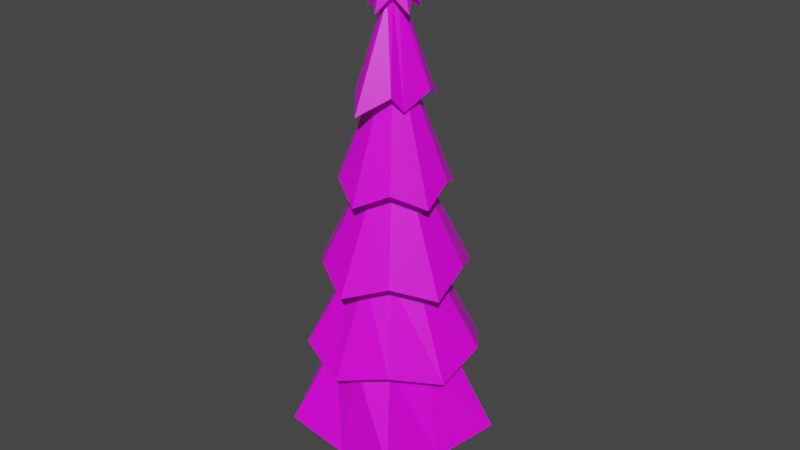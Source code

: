 # Source: tree03.blend  (saved by Blender 2.83.19; exported with 4.5.12 LTS)
import bpy
from mathutils import Matrix  # noqa: F401  (used for matrix-valued properties, if any)

bpy.ops.wm.read_factory_settings(use_empty=True)
scene = bpy.context.scene
scene.name = 'Scene'

# ---- collections
col_collection = bpy.data.collections.new('Collection'); scene.collection.children.link(col_collection)

# ---- images (referenced by path relative to the original .blend; pixels are not part of the script)
import os
ASSET_DIR = os.environ.get("B2B_ASSET_DIR", "")  # directory of the original .blend (textures are referenced by path, not embedded)
HERE = os.path.dirname(os.path.abspath(__file__))  # packed textures are extracted next to this script under _unpacked/

def load_image(name, relpath, width, height, colorspace="sRGB"):
    """Load a texture the original file referenced (path relative to the .blend, or extracted next to this script)."""
    p = next((c for c in (os.path.join(HERE, relpath), os.path.join(ASSET_DIR, relpath)) if relpath and os.path.exists(c)), "")
    if p:
        img = bpy.data.images.load(p, check_existing=True)
        img.name = name
    else:  # same state as the original file: an image datablock whose file is absent (Cycles renders it pink)
        img = bpy.data.images.new(name, width, height)
        img.source = "FILE"
        img.filepath = "//" + (relpath or name)
    img.colorspace_settings.name = colorspace
    return img
img_pinto2_tex_png = load_image('pinto2_tex.png', 'FarmPinto/pinto2_tex.png', 1024, 1024, 'sRGB')

# ---- materials (node trees are filled in below, after node groups)
mat_material = bpy.data.materials.new('Material')
mat_material.alpha_threshold = 0.0
mat_material.use_transparent_shadow = False
mat_material.line_color = (0.0, 0.0, 0.0, 1.0)

# ---- material node trees
mat_material.use_nodes = True; mat_material.node_tree.nodes.clear()
_N = mat_material.node_tree.nodes; _L = mat_material.node_tree.links
n0 = _N.new('ShaderNodeOutputMaterial'); n0.name = 'Material Output'; n0.location = (300, 300)
n1 = _N.new('ShaderNodeBsdfPrincipled'); n1.name = 'Principled BSDF'; n1.location = (10, 300)
n1.distribution = 'GGX'
n1.subsurface_method = 'BURLEY'
n1.inputs[2].default_value = 0.4
n1.inputs[3].default_value = 1.45
n1.inputs[27].default_value = (0.0, 0.0, 0.0, 1.0)
n1.inputs[28].default_value = 1.0
n2 = _N.new('ShaderNodeTexImage'); n2.name = 'Image Texture'; n2.location = (-606, 73)
n2.image = img_pinto2_tex_png
n2.interpolation = 'Closest'
_L.new(n1.outputs[0], n0.inputs[0])
_L.new(n2.outputs[0], n1.inputs[0])
n0.is_active_output = True

# ---- world
world_world = bpy.data.worlds.new('World'); scene.world = world_world
world_world.use_nodes = True; world_world.node_tree.nodes.clear()
_N = world_world.node_tree.nodes; _L = world_world.node_tree.links
n0 = _N.new('ShaderNodeOutputWorld'); n0.name = 'World Output'; n0.location = (300, 300)
n1 = _N.new('ShaderNodeBackground'); n1.name = 'Background'; n1.location = (10, 300)
n1.inputs[0].default_value = (0.05088, 0.05088, 0.05088, 1.0)
_L.new(n1.outputs[0], n0.inputs[0])
n0.is_active_output = True
world_world.color = (0.05088, 0.05088, 0.05088)
world_world.use_sun_shadow = False
world_world.sun_shadow_jitter_overblur = 0.0

# ---- meshes
me_cylinder_001 = bpy.data.meshes.new('Cylinder.001')
me_cylinder_001.from_pydata([(1.144e-09, 0.966, -2.23), (1.192e-08, 0.0, 2.378), (0.4408, 0.6068, -2.372), (0.0, 0.0, 2.378), (0.9187, 0.2985, -2.23), (0.0, 2.98e-08, 2.378), (0.7133, -0.2318, -2.372), (0.0, 2.98e-08, 2.378), (0.5678, -0.7815, -2.23), (0.0, 0.0, 2.378), (-6.557e-08, -0.75, -2.372), (1.192e-08, 0.0, 2.378), (-0.5678, -0.7815, -2.23), (0.0, 0.0, 2.378), (-0.7133, -0.2318, -2.372), (0.0, 2.98e-08, 2.378), (-0.9187, 0.2985, -2.23), (0.0, 2.98e-08, 2.378), (-0.4408, 0.6068, -2.372), (0.0, 0.0, 2.378), (3.703e-09, 0.805, -1.412), (6.262e-09, 0.644, -0.6206), (8.821e-09, 0.483, 0.1716), (1.138e-08, 0.322, 0.9637), (1.394e-08, 0.161, 1.755), (0.1364, 0.1877, 1.613), (0.1469, 0.3962, 0.8215), (0.3178, 0.4374, 0.0294), (0.4197, 0.5777, -0.7628), (0.4746, 0.6532, -1.554), (0.1531, 0.04975, 1.755), (0.3062, 0.0995, 0.9637), (0.4593, 0.1493, 0.1716), (0.6125, 0.199, -0.6206), (0.7656, 0.2488, -1.412), (0.2207, -0.07171, 1.613), (0.2378, -0.1513, 0.8215), (0.5142, -0.1671, 0.0294), (0.6792, -0.2207, -0.7628), (0.7679, -0.2495, -1.554), (0.09463, -0.1302, 1.755), (0.1893, -0.2605, 0.9637), (0.2839, -0.3907, 0.1716), (0.3785, -0.521, -0.6206), (0.4732, -0.6512, -1.412), (-8.227e-09, -0.2321, 1.613), (-1.391e-08, -0.4897, 0.8215), (-4.921e-08, -0.5407, 0.0294), (-6.441e-08, -0.7141, -0.7628), (-7.497e-08, -0.8074, -1.554), (-0.09463, -0.1302, 1.755), (-0.1893, -0.2605, 0.9637), (-0.2839, -0.3907, 0.1716), (-0.3785, -0.521, -0.6206), (-0.4732, -0.6512, -1.412), (-0.2207, -0.07171, 1.613), (-0.2378, -0.1513, 0.8215), (-0.5142, -0.1671, 0.0294), (-0.6792, -0.2207, -0.7628), (-0.7679, -0.2495, -1.554), (-0.1531, 0.04975, 1.755), (-0.3062, 0.0995, 0.9637), (-0.4593, 0.1493, 0.1716), (-0.6125, 0.199, -0.6206), (-0.7656, 0.2488, -1.412), (-0.1364, 0.1877, 1.613), (-0.1469, 0.3962, 0.8215), (-0.3178, 0.4374, 0.0294), (-0.4197, 0.5777, -0.7628), (-0.4746, 0.6532, -1.554), (0.3247, 0.4469, -1.475), (0.5254, 0.1707, -1.475), (0.5254, -0.1707, -1.475), (0.3247, -0.4469, -1.475), (-4.297e-08, -0.5524, -1.475), (-0.3247, -0.4469, -1.475), (-0.5254, -0.1707, -1.475), (-0.5254, 0.1707, -1.475), (-0.3247, 0.4469, -1.475), (5.327e-09, 0.5524, -1.475), (6.494e-09, 0.3858, -0.6944), (0.2268, 0.3121, -0.6944), (0.3669, 0.1192, -0.6944), (0.3669, -0.1192, -0.6944), (0.2268, -0.3121, -0.6944), (-2.723e-08, -0.3858, -0.6944), (-0.2268, -0.3121, -0.6944), (-0.3669, -0.1192, -0.6944), (-0.3669, 0.1192, -0.6944), (-0.2268, 0.3121, -0.6944), (5.897e-09, 0.2936, 0.09723), (0.1726, 0.2375, 0.09723), (0.2792, 0.09072, 0.09723), (0.2792, -0.09072, 0.09723), (0.1726, -0.2375, 0.09723), (-1.977e-08, -0.2936, 0.09723), (-0.1726, -0.2375, 0.09723), (-0.2792, -0.09072, 0.09723), (-0.2792, 0.09072, 0.09723), (-0.1726, 0.2375, 0.09723), (7.827e-09, 0.2003, 0.9124), (0.1177, 0.1621, 0.9124), (0.1905, 0.0619, 0.9124), (0.1905, -0.0619, 0.9124), (0.1177, -0.1621, 0.9124), (-9.686e-09, -0.2003, 0.9124), (-0.1177, -0.1621, 0.9124), (-0.1905, -0.0619, 0.9124), (-0.1905, 0.0619, 0.9124), (-0.1177, 0.1621, 0.9124), (5.647e-09, 0.07993, 1.698), (0.04698, 0.06467, 1.698), (0.07602, 0.0247, 1.698), (0.07602, -0.0247, 1.698), (0.04698, -0.06467, 1.698), (-1.341e-09, -0.07993, 1.698), (-0.04698, -0.06467, 1.698), (-0.07602, -0.0247, 1.698), (-0.07602, 0.0247, 1.698), (-0.04698, 0.06467, 1.698), (-3.507e-09, 0.2218, -2.514), (1.187e-09, 0.3131, -2.848), (6.075e-09, 0.4082, -3.106), (-5.336e-09, 0.1862, -2.135), (0.2887, 0.2887, -3.106), (0.1316, 0.1316, -2.135), (0.4082, -1.86e-08, -3.106), (0.1862, -8.566e-09, -2.135), (0.2887, -0.2887, -3.106), (0.1316, -0.1316, -2.135), (-2.961e-08, -0.4082, -3.106), (-2.161e-08, -0.1862, -2.135), (-0.2887, -0.2887, -3.106), (-0.1316, -0.1316, -2.135), (-0.4082, 4.109e-09, -3.106), (-0.1862, 1.791e-09, -2.135), (-0.2887, 0.2887, -3.106), (-0.1316, 0.1316, -2.135), (0.1568, 0.1568, -2.514), (0.2214, 0.2214, -2.848), (0.2218, -1.035e-08, -2.514), (0.3131, -1.383e-08, -2.848), (0.1568, -0.1568, -2.514), (0.2214, -0.2214, -2.848), (-2.289e-08, -0.2218, -2.514), (-2.618e-08, -0.3131, -2.848), (-0.1568, -0.1568, -2.514), (-0.2214, -0.2214, -2.848), (-0.2218, 1.987e-09, -2.514), (-0.3131, 3.585e-09, -2.848), (-0.1568, 0.1568, -2.514), (-0.2214, 0.2214, -2.848)], [], [(24, 1, 3, 25), (25, 3, 5, 30), (30, 5, 7, 35), (35, 7, 9, 40), (40, 9, 11, 45), (45, 11, 13, 50), (50, 13, 15, 55), (55, 15, 17, 60), (3, 1, 19, 17, 15, 13, 11, 9, 7, 5), (60, 17, 19, 65), (65, 19, 1, 24), (0, 2, 4, 6, 8, 10, 12, 14, 16, 18), (78, 69, 20, 79), (89, 68, 21, 80), (99, 67, 22, 90), (109, 66, 23, 100), (119, 65, 24, 110), (77, 64, 69, 78), (88, 63, 68, 89), (98, 62, 67, 99), (108, 61, 66, 109), (118, 60, 65, 119), (76, 59, 64, 77), (87, 58, 63, 88), (97, 57, 62, 98), (107, 56, 61, 108), (117, 55, 60, 118), (75, 54, 59, 76), (86, 53, 58, 87), (96, 52, 57, 97), (106, 51, 56, 107), (116, 50, 55, 117), (74, 49, 54, 75), (85, 48, 53, 86), (95, 47, 52, 96), (105, 46, 51, 106), (115, 45, 50, 116), (73, 44, 49, 74), (84, 43, 48, 85), (94, 42, 47, 95), (104, 41, 46, 105), (114, 40, 45, 115), (72, 39, 44, 73), (83, 38, 43, 84), (93, 37, 42, 94), (103, 36, 41, 104), (113, 35, 40, 114), (71, 34, 39, 72), (82, 33, 38, 83), (92, 32, 37, 93), (102, 31, 36, 103), (112, 30, 35, 113), (70, 29, 34, 71), (81, 28, 33, 82), (91, 27, 32, 92), (101, 26, 31, 102), (111, 25, 30, 112), (79, 20, 29, 70), (80, 21, 28, 81), (90, 22, 27, 91), (100, 23, 26, 101), (110, 24, 25, 111), (0, 79, 70, 2), (2, 70, 71, 4), (4, 71, 72, 6), (6, 72, 73, 8), (8, 73, 74, 10), (10, 74, 75, 12), (12, 75, 76, 14), (14, 76, 77, 16), (16, 77, 78, 18), (18, 78, 79, 0), (20, 80, 81, 29), (29, 81, 82, 34), (34, 82, 83, 39), (39, 83, 84, 44), (44, 84, 85, 49), (49, 85, 86, 54), (54, 86, 87, 59), (59, 87, 88, 64), (64, 88, 89, 69), (69, 89, 80, 20), (21, 90, 91, 28), (28, 91, 92, 33), (33, 92, 93, 38), (38, 93, 94, 43), (43, 94, 95, 48), (48, 95, 96, 53), (53, 96, 97, 58), (58, 97, 98, 63), (63, 98, 99, 68), (68, 99, 90, 21), (22, 100, 101, 27), (27, 101, 102, 32), (32, 102, 103, 37), (37, 103, 104, 42), (42, 104, 105, 47), (47, 105, 106, 52), (52, 106, 107, 57), (57, 107, 108, 62), (62, 108, 109, 67), (67, 109, 100, 22), (23, 110, 111, 26), (26, 111, 112, 31), (31, 112, 113, 36), (36, 113, 114, 41), (41, 114, 115, 46), (46, 115, 116, 51), (51, 116, 117, 56), (56, 117, 118, 61), (61, 118, 119, 66), (66, 119, 110, 23), (139, 138, 140, 141), (130, 145, 147, 132), (120, 123, 125, 138), (122, 121, 139, 124), (147, 146, 148, 149), (138, 125, 127, 140), (141, 140, 142, 143), (132, 147, 149, 134), (140, 127, 129, 142), (126, 141, 143, 128), (149, 148, 150, 151), (142, 129, 131, 144), (143, 142, 144, 145), (134, 149, 151, 136), (144, 131, 133, 146), (128, 143, 145, 130), (151, 150, 120, 121), (146, 133, 135, 148), (125, 123, 137, 135, 133, 131, 129, 127), (136, 151, 121, 122), (148, 135, 137, 150), (124, 139, 141, 126), (145, 144, 146, 147), (150, 137, 123, 120), (122, 124, 126, 128, 130, 132, 134, 136), (121, 120, 138, 139)])
_uv = me_cylinder_001.uv_layers.new(name='UVMap')
_uv.uv.foreach_set('vector', [0.05407, 0.5565, 0.09217, 0.5565, 0.09217, 0.5946, 0.05407, 0.5946, 0.05407, 0.5565, 0.09217, 0.5565, 0.09217, 0.5946, 0.05407, 0.5946, 0.05407, 0.5565, 0.09217, 0.5565, 0.09217, 0.5946, 0.05407, 0.5946, 0.05407, 0.5565, 0.09217, 0.5565, 0.09217, 0.5946, 0.05407, 0.5946, 0.05407, 0.5565, 0.09217, 0.5565, 0.09217, 0.5946, 0.05407, 0.5946, 0.05407, 0.5565, 0.09217, 0.5565, 0.09217, 0.5946, 0.05407, 0.5946, 0.05407, 0.5565, 0.09217, 0.5565, 0.09217, 0.5946, 0.05407, 0.5946, 0.05407, 0.5565, 0.09217, 0.5565, 0.09217, 0.5946, 0.05407, 0.5946, 0.07312, 0.5946, 0.08432, 0.591, 0.09124, 0.5814, 0.09124, 0.5697, 0.08432, 0.5601, 0.07312, 0.5565, 0.06193, 0.5601, 0.05501, 0.5697, 0.05501, 0.5814, 0.06193, 0.591, 0.05407, 0.5565, 0.09217, 0.5565, 0.09217, 0.5946, 0.05407, 0.5946, 0.05407, 0.5565, 0.09217, 0.5565, 0.09217, 0.5946, 0.05407, 0.5946, 0.07312, 0.5946, 0.08432, 0.591, 0.09124, 0.5814, 0.09124, 0.5697, 0.08432, 0.5601, 0.07312, 0.5565, 0.06193, 0.5601, 0.05501, 0.5697, 0.05501, 0.5814, 0.06193, 0.591, 0.05407, 0.5565, 0.09217, 0.5565, 0.09217, 0.5946, 0.05407, 0.5946, 0.05407, 0.5565, 0.09217, 0.5565, 0.09217, 0.5946, 0.05407, 0.5946, 0.05407, 0.5565, 0.09217, 0.5565, 0.09217, 0.5946, 0.05407, 0.5946, 0.05407, 0.5565, 0.09217, 0.5565, 0.09217, 0.5946, 0.05407, 0.5946, 0.05407, 0.5565, 0.09217, 0.5565, 0.09217, 0.5946, 0.05407, 0.5946, 0.05407, 0.5565, 0.09217, 0.5565, 0.09217, 0.5946, 0.05407, 0.5946, 0.05407, 0.5565, 0.09217, 0.5565, 0.09217, 0.5946, 0.05407, 0.5946, 0.05407, 0.5565, 0.09217, 0.5565, 0.09217, 0.5946, 0.05407, 0.5946, 0.05407, 0.5565, 0.09217, 0.5565, 0.09217, 0.5946, 0.05407, 0.5946, 0.05407, 0.5565, 0.09217, 0.5565, 0.09217, 0.5946, 0.05407, 0.5946, 0.05407, 0.5565, 0.09217, 0.5565, 0.09217, 0.5946, 0.05407, 0.5946, 0.05407, 0.5565, 0.09217, 0.5565, 0.09217, 0.5946, 0.05407, 0.5946, 0.05407, 0.5565, 0.09217, 0.5565, 0.09217, 0.5946, 0.05407, 0.5946, 0.05407, 0.5565, 0.09217, 0.5565, 0.09217, 0.5946, 0.05407, 0.5946, 0.05407, 0.5565, 0.09217, 0.5565, 0.09217, 0.5946, 0.05407, 0.5946, 0.05407, 0.5565, 0.09217, 0.5565, 0.09217, 0.5946, 0.05407, 0.5946, 0.05407, 0.5565, 0.09217, 0.5565, 0.09217, 0.5946, 0.05407, 0.5946, 0.05407, 0.5565, 0.09217, 0.5565, 0.09217, 0.5946, 0.05407, 0.5946, 0.05407, 0.5565, 0.09217, 0.5565, 0.09217, 0.5946, 0.05407, 0.5946, 0.05407, 0.5565, 0.09217, 0.5565, 0.09217, 0.5946, 0.05407, 0.5946, 0.05407, 0.5565, 0.09217, 0.5565, 0.09217, 0.5946, 0.05407, 0.5946, 0.05407, 0.5565, 0.09217, 0.5565, 0.09217, 0.5946, 0.05407, 0.5946, 0.05407, 0.5565, 0.09217, 0.5565, 0.09217, 0.5946, 0.05407, 0.5946, 0.05407, 0.5565, 0.09217, 0.5565, 0.09217, 0.5946, 0.05407, 0.5946, 0.05407, 0.5565, 0.09217, 0.5565, 0.09217, 0.5946, 0.05407, 0.5946, 0.05407, 0.5565, 0.09217, 0.5565, 0.09217, 0.5946, 0.05407, 0.5946, 0.05407, 0.5565, 0.09217, 0.5565, 0.09217, 0.5946, 0.05407, 0.5946, 0.05407, 0.5565, 0.09217, 0.5565, 0.09217, 0.5946, 0.05407, 0.5946, 0.05407, 0.5565, 0.09217, 0.5565, 0.09217, 0.5946, 0.05407, 0.5946, 0.05407, 0.5565, 0.09217, 0.5565, 0.09217, 0.5946, 0.05407, 0.5946, 0.05407, 0.5565, 0.09217, 0.5565, 0.09217, 0.5946, 0.05407, 0.5946, 0.05407, 0.5565, 0.09217, 0.5565, 0.09217, 0.5946, 0.05407, 0.5946, 0.05407, 0.5565, 0.09217, 0.5565, 0.09217, 0.5946, 0.05407, 0.5946, 0.05407, 0.5565, 0.09217, 0.5565, 0.09217, 0.5946, 0.05407, 0.5946, 0.05407, 0.5565, 0.09217, 0.5565, 0.09217, 0.5946, 0.05407, 0.5946, 0.05407, 0.5565, 0.09217, 0.5565, 0.09217, 0.5946, 0.05407, 0.5946, 0.05407, 0.5565, 0.09217, 0.5565, 0.09217, 0.5946, 0.05407, 0.5946, 0.05407, 0.5565, 0.09217, 0.5565, 0.09217, 0.5946, 0.05407, 0.5946, 0.05407, 0.5565, 0.09217, 0.5565, 0.09217, 0.5946, 0.05407, 0.5946, 0.05407, 0.5565, 0.09217, 0.5565, 0.09217, 0.5946, 0.05407, 0.5946, 0.05407, 0.5565, 0.09217, 0.5565, 0.09217, 0.5946, 0.05407, 0.5946, 0.05407, 0.5565, 0.09217, 0.5565, 0.09217, 0.5946, 0.05407, 0.5946, 0.05407, 0.5565, 0.09217, 0.5565, 0.09217, 0.5946, 0.05407, 0.5946, 0.05407, 0.5565, 0.09217, 0.5565, 0.09217, 0.5946, 0.05407, 0.5946, 0.05407, 0.5565, 0.09217, 0.5565, 0.09217, 0.5946, 0.05407, 0.5946, 0.05407, 0.5565, 0.09217, 0.5565, 0.09217, 0.5946, 0.05407, 0.5946, 0.05407, 0.5565, 0.09217, 0.5565, 0.09217, 0.5946, 0.05407, 0.5946, 0.05407, 0.5565, 0.09217, 0.5565, 0.09217, 0.5946, 0.05407, 0.5946, 0.05407, 0.5565, 0.09217, 0.5565, 0.09217, 0.5946, 0.05407, 0.5946, 0.05407, 0.5565, 0.09217, 0.5565, 0.09217, 0.5946, 0.05407, 0.5946, 0.05407, 0.5565, 0.09217, 0.5565, 0.09217, 0.5946, 0.05407, 0.5946, 0.05407, 0.5565, 0.09217, 0.5565, 0.09217, 0.5946, 0.05407, 0.5946, 0.05407, 0.5565, 0.09217, 0.5565, 0.09217, 0.5946, 0.05407, 0.5946, 0.05407, 0.5565, 0.09217, 0.5565, 0.09217, 0.5946, 0.05407, 0.5946, 0.05407, 0.5565, 0.09217, 0.5565, 0.09217, 0.5946, 0.05407, 0.5946, 0.05407, 0.5565, 0.09217, 0.5565, 0.09217, 0.5946, 0.05407, 0.5946, 0.05407, 0.5565, 0.09217, 0.5565, 0.09217, 0.5946, 0.05407, 0.5946, 0.05407, 0.5565, 0.09217, 0.5565, 0.09217, 0.5946, 0.05407, 0.5946, 0.05407, 0.5565, 0.09217, 0.5565, 0.09217, 0.5946, 0.05407, 0.5946, 0.05407, 0.5565, 0.09217, 0.5565, 0.09217, 0.5946, 0.05407, 0.5946, 0.05407, 0.5565, 0.09217, 0.5565, 0.09217, 0.5946, 0.05407, 0.5946, 0.05407, 0.5565, 0.09217, 0.5565, 0.09217, 0.5946, 0.05407, 0.5946, 0.05407, 0.5565, 0.09217, 0.5565, 0.09217, 0.5946, 0.05407, 0.5946, 0.05407, 0.5565, 0.09217, 0.5565, 0.09217, 0.5946, 0.05407, 0.5946, 0.05407, 0.5565, 0.09217, 0.5565, 0.09217, 0.5946, 0.05407, 0.5946, 0.05407, 0.5565, 0.09217, 0.5565, 0.09217, 0.5946, 0.05407, 0.5946, 0.05407, 0.5565, 0.09217, 0.5565, 0.09217, 0.5946, 0.05407, 0.5946, 0.05407, 0.5565, 0.09217, 0.5565, 0.09217, 0.5946, 0.05407, 0.5946, 0.05407, 0.5565, 0.09217, 0.5565, 0.09217, 0.5946, 0.05407, 0.5946, 0.05407, 0.5565, 0.09217, 0.5565, 0.09217, 0.5946, 0.05407, 0.5946, 0.05407, 0.5565, 0.09217, 0.5565, 0.09217, 0.5946, 0.05407, 0.5946, 0.05407, 0.5565, 0.09217, 0.5565, 0.09217, 0.5946, 0.05407, 0.5946, 0.05407, 0.5565, 0.09217, 0.5565, 0.09217, 0.5946, 0.05407, 0.5946, 0.05407, 0.5565, 0.09217, 0.5565, 0.09217, 0.5946, 0.05407, 0.5946, 0.05407, 0.5565, 0.09217, 0.5565, 0.09217, 0.5946, 0.05407, 0.5946, 0.05407, 0.5565, 0.09217, 0.5565, 0.09217, 0.5946, 0.05407, 0.5946, 0.05407, 0.5565, 0.09217, 0.5565, 0.09217, 0.5946, 0.05407, 0.5946, 0.05407, 0.5565, 0.09217, 0.5565, 0.09217, 0.5946, 0.05407, 0.5946, 0.05407, 0.5565, 0.09217, 0.5565, 0.09217, 0.5946, 0.05407, 0.5946, 0.05407, 0.5565, 0.09217, 0.5565, 0.09217, 0.5946, 0.05407, 0.5946, 0.05407, 0.5565, 0.09217, 0.5565, 0.09217, 0.5946, 0.05407, 0.5946, 0.05407, 0.5565, 0.09217, 0.5565, 0.09217, 0.5946, 0.05407, 0.5946, 0.05407, 0.5565, 0.09217, 0.5565, 0.09217, 0.5946, 0.05407, 0.5946, 0.05407, 0.5565, 0.09217, 0.5565, 0.09217, 0.5946, 0.05407, 0.5946, 0.05407, 0.5565, 0.09217, 0.5565, 0.09217, 0.5946, 0.05407, 0.5946, 0.05407, 0.5565, 0.09217, 0.5565, 0.09217, 0.5946, 0.05407, 0.5946, 0.05407, 0.5565, 0.09217, 0.5565, 0.09217, 0.5946, 0.05407, 0.5946, 0.05407, 0.5565, 0.09217, 0.5565, 0.09217, 0.5946, 0.05407, 0.5946, 0.05407, 0.5565, 0.09217, 0.5565, 0.09217, 0.5946, 0.05407, 0.5946, 0.05407, 0.5565, 0.09217, 0.5565, 0.09217, 0.5946, 0.05407, 0.5946, 0.05407, 0.5565, 0.09217, 0.5565, 0.09217, 0.5946, 0.05407, 0.5946, 0.05407, 0.5565, 0.09217, 0.5565, 0.09217, 0.5946, 0.05407, 0.5946, 0.05407, 0.5565, 0.09217, 0.5565, 0.09217, 0.5946, 0.05407, 0.5946, 0.05407, 0.5565, 0.09217, 0.5565, 0.09217, 0.5946, 0.05407, 0.5946, 0.05407, 0.5565, 0.09217, 0.5565, 0.09217, 0.5946, 0.05407, 0.5946, 0.05407, 0.5565, 0.09217, 0.5565, 0.09217, 0.5946, 0.05407, 0.5946, 0.05407, 0.5565, 0.09217, 0.5565, 0.09217, 0.5946, 0.05407, 0.5946, 0.05407, 0.5565, 0.09217, 0.5565, 0.09217, 0.5946, 0.05407, 0.5946, 0.05407, 0.5565, 0.09217, 0.5565, 0.09217, 0.5946, 0.05407, 0.5946, 0.05407, 0.5565, 0.09217, 0.5565, 0.09217, 0.5946, 0.05407, 0.5946, 0.1083, 0.4046, 0.1464, 0.4046, 0.1464, 0.4427, 0.1083, 0.4427, 0.1083, 0.4046, 0.1464, 0.4046, 0.1464, 0.4427, 0.1083, 0.4427, 0.1083, 0.4046, 0.1464, 0.4046, 0.1464, 0.4427, 0.1083, 0.4427, 0.1083, 0.4046, 0.1464, 0.4046, 0.1464, 0.4427, 0.1083, 0.4427, 0.1083, 0.4046, 0.1464, 0.4046, 0.1464, 0.4427, 0.1083, 0.4427, 0.1083, 0.4046, 0.1464, 0.4046, 0.1464, 0.4427, 0.1083, 0.4427, 0.1083, 0.4046, 0.1464, 0.4046, 0.1464, 0.4427, 0.1083, 0.4427, 0.1083, 0.4046, 0.1464, 0.4046, 0.1464, 0.4427, 0.1083, 0.4427, 0.1083, 0.4046, 0.1464, 0.4046, 0.1464, 0.4427, 0.1083, 0.4427, 0.1083, 0.4046, 0.1464, 0.4046, 0.1464, 0.4427, 0.1083, 0.4427, 0.1083, 0.4046, 0.1464, 0.4046, 0.1464, 0.4427, 0.1083, 0.4427, 0.1083, 0.4046, 0.1464, 0.4046, 0.1464, 0.4427, 0.1083, 0.4427, 0.1083, 0.4046, 0.1464, 0.4046, 0.1464, 0.4427, 0.1083, 0.4427, 0.1083, 0.4046, 0.1464, 0.4046, 0.1464, 0.4427, 0.1083, 0.4427, 0.1083, 0.4046, 0.1464, 0.4046, 0.1464, 0.4427, 0.1083, 0.4427, 0.1083, 0.4046, 0.1464, 0.4046, 0.1464, 0.4427, 0.1083, 0.4427, 0.1083, 0.4046, 0.1464, 0.4046, 0.1464, 0.4427, 0.1083, 0.4427, 0.1083, 0.4046, 0.1464, 0.4046, 0.1464, 0.4427, 0.1083, 0.4427, 0.1274, 0.4427, 0.1408, 0.4371, 0.1464, 0.4236, 0.1408, 0.4102, 0.1274, 0.4046, 0.1139, 0.4102, 0.1083, 0.4236, 0.1139, 0.4371, 0.1083, 0.4046, 0.1464, 0.4046, 0.1464, 0.4427, 0.1083, 0.4427, 0.1083, 0.4046, 0.1464, 0.4046, 0.1464, 0.4427, 0.1083, 0.4427, 0.1083, 0.4046, 0.1464, 0.4046, 0.1464, 0.4427, 0.1083, 0.4427, 0.1083, 0.4046, 0.1464, 0.4046, 0.1464, 0.4427, 0.1083, 0.4427, 0.1083, 0.4046, 0.1464, 0.4046, 0.1464, 0.4427, 0.1083, 0.4427, 0.1274, 0.4427, 0.1408, 0.4371, 0.1464, 0.4236, 0.1408, 0.4102, 0.1274, 0.4046, 0.1139, 0.4102, 0.1083, 0.4236, 0.1139, 0.4371, 0.1083, 0.4046, 0.1464, 0.4046, 0.1464, 0.4427, 0.1083, 0.4427])
_uv.active_render = True
_uv = me_cylinder_001.uv_layers.new(name='LM')
_uv.uv.foreach_set('vector', [0.9773, 0.4148, 0.9773, 0.2519, 0.9602, 0.2519, 0.9602, 0.4148, 0.001901, 0.9356, 0.1648, 0.9356, 0.1648, 0.9186, 0.001901, 0.9186, 0.9356, 0.1648, 0.9356, 0.001901, 0.9186, 0.001901, 0.9186, 0.1648, 0.1686, 0.9356, 0.3314, 0.9356, 0.3314, 0.9186, 0.1686, 0.9186, 0.9356, 0.3314, 0.9356, 0.1686, 0.9186, 0.1686, 0.9186, 0.3314, 0.3352, 0.9356, 0.4981, 0.9356, 0.4981, 0.9186, 0.3352, 0.9186, 0.9356, 0.4981, 0.9356, 0.3352, 0.9186, 0.3352, 0.9186, 0.4981, 0.5019, 0.9356, 0.6648, 0.9356, 0.6648, 0.9186, 0.5019, 0.9186, 0.9602, 0.8778, 0.9668, 0.8769, 0.9602, 0.8778, 0.9668, 0.8835, 0.9668, 0.8835, 0.9602, 0.8778, 0.9668, 0.8769, 0.9602, 0.8778, 0.9668, 0.8835, 0.9668, 0.8835, 0.9356, 0.6648, 0.9356, 0.5019, 0.9186, 0.5019, 0.9186, 0.6648, 0.6686, 0.9356, 0.8314, 0.9356, 0.8314, 0.9186, 0.6686, 0.9186, 0.1278, 0.001901, 0.2278, 0.03874, 0.3314, 0.06484, 0.3255, 0.1667, 0.3314, 0.2685, 0.2278, 0.2946, 0.1278, 0.3314, 0.06964, 0.2457, 0.001901, 0.1667, 0.06964, 0.0876, 0.9148, 0.8352, 0.8769, 0.8352, 0.8769, 0.9148, 0.9148, 0.9148, 0.8731, 0.5019, 0.7936, 0.5019, 0.7936, 0.5814, 0.8731, 0.5814, 0.9148, 0.3769, 0.8769, 0.3769, 0.8769, 0.4148, 0.9148, 0.4148, 0.8731, 0.3769, 0.8352, 0.3769, 0.8352, 0.4148, 0.8731, 0.4148, 0.9773, 0.8561, 0.9602, 0.8561, 0.9602, 0.8731, 0.9773, 0.8731, 0.9148, 0.9564, 0.9148, 0.9186, 0.8352, 0.9186, 0.8352, 0.9564, 0.9148, 0.08523, 0.8352, 0.08523, 0.8352, 0.1648, 0.9148, 0.1648, 0.8314, 0.7936, 0.7936, 0.7936, 0.7936, 0.8314, 0.8314, 0.8314, 0.7898, 0.7936, 0.7519, 0.7936, 0.7519, 0.8314, 0.7898, 0.8314, 0.9773, 0.8352, 0.9602, 0.8352, 0.9602, 0.8523, 0.9773, 0.8523, 0.9564, 0.6686, 0.9186, 0.6686, 0.9186, 0.7481, 0.9564, 0.7481, 0.5814, 0.8352, 0.5019, 0.8352, 0.5019, 0.9148, 0.5814, 0.9148, 0.8314, 0.7519, 0.7936, 0.7519, 0.7936, 0.7898, 0.8314, 0.7898, 0.7064, 0.6686, 0.6894, 0.6686, 0.6894, 0.7064, 0.7064, 0.7064, 0.8731, 0.3561, 0.8561, 0.3561, 0.8561, 0.3731, 0.8731, 0.3731, 0.08143, 0.9773, 0.08143, 0.9394, 0.001901, 0.9394, 0.001901, 0.9773, 0.7481, 0.7519, 0.6686, 0.7519, 0.6686, 0.8314, 0.7481, 0.8314, 0.7898, 0.7519, 0.7519, 0.7519, 0.7519, 0.7898, 0.7898, 0.7898, 0.6856, 0.6686, 0.6686, 0.6686, 0.6686, 0.7064, 0.6856, 0.7064, 0.8523, 0.3561, 0.8352, 0.3561, 0.8352, 0.3731, 0.8523, 0.3731, 0.9564, 0.7519, 0.9186, 0.7519, 0.9186, 0.8314, 0.9564, 0.8314, 0.8731, 0.4186, 0.7936, 0.4186, 0.7936, 0.4981, 0.8731, 0.4981, 0.9148, 0.2102, 0.8769, 0.2102, 0.8769, 0.2481, 0.9148, 0.2481, 0.8731, 0.2102, 0.8352, 0.2102, 0.8352, 0.2481, 0.8731, 0.2481, 0.8731, 0.3352, 0.8561, 0.3352, 0.8561, 0.3523, 0.8731, 0.3523, 0.1648, 0.9773, 0.1648, 0.9394, 0.08523, 0.9394, 0.08523, 0.9773, 0.8731, 0.6686, 0.7936, 0.6686, 0.7936, 0.7481, 0.8731, 0.7481, 0.9148, 0.1686, 0.8769, 0.1686, 0.8769, 0.2064, 0.9148, 0.2064, 0.8731, 0.1686, 0.8352, 0.1686, 0.8352, 0.2064, 0.8731, 0.2064, 0.8523, 0.3352, 0.8352, 0.3352, 0.8352, 0.3523, 0.8523, 0.3523, 0.9564, 0.8352, 0.9186, 0.8352, 0.9186, 0.9148, 0.9564, 0.9148, 0.2481, 0.8352, 0.1686, 0.8352, 0.1686, 0.9148, 0.2481, 0.9148, 0.8314, 0.2102, 0.7936, 0.2102, 0.7936, 0.2481, 0.8314, 0.2481, 0.7481, 0.6686, 0.7311, 0.6686, 0.7311, 0.7064, 0.7481, 0.7064, 0.9148, 0.3561, 0.8977, 0.3561, 0.8977, 0.3731, 0.9148, 0.3731, 0.2481, 0.9773, 0.2481, 0.9394, 0.1686, 0.9394, 0.1686, 0.9773, 0.3314, 0.8352, 0.2519, 0.8352, 0.2519, 0.9148, 0.3314, 0.9148, 0.7898, 0.2102, 0.7519, 0.2102, 0.7519, 0.2481, 0.7898, 0.2481, 0.7273, 0.6686, 0.7102, 0.6686, 0.7102, 0.7064, 0.7273, 0.7064, 0.8939, 0.3561, 0.8769, 0.3561, 0.8769, 0.3731, 0.8939, 0.3731, 0.9773, 0.001901, 0.9394, 0.001901, 0.9394, 0.08143, 0.9773, 0.08143, 0.4981, 0.8352, 0.4186, 0.8352, 0.4186, 0.9148, 0.4981, 0.9148, 0.8314, 0.1686, 0.7936, 0.1686, 0.7936, 0.2064, 0.8314, 0.2064, 0.7898, 0.1686, 0.7519, 0.1686, 0.7519, 0.2064, 0.7898, 0.2064, 0.9148, 0.3352, 0.8977, 0.3352, 0.8977, 0.3523, 0.9148, 0.3523, 0.3314, 0.9773, 0.3314, 0.9394, 0.2519, 0.9394, 0.2519, 0.9773, 0.7481, 0.8352, 0.6686, 0.8352, 0.6686, 0.9148, 0.7481, 0.9148, 0.7481, 0.7102, 0.7102, 0.7102, 0.7102, 0.7481, 0.7481, 0.7481, 0.7064, 0.7102, 0.6686, 0.7102, 0.6686, 0.7481, 0.7064, 0.7481, 0.8939, 0.3352, 0.8769, 0.3352, 0.8769, 0.3523, 0.8939, 0.3523, 0.4148, 0.1648, 0.4148, 0.001901, 0.3352, 0.001901, 0.3352, 0.1648, 0.3352, 0.2481, 0.4981, 0.2481, 0.4981, 0.1686, 0.3352, 0.1686, 0.4148, 0.4148, 0.4148, 0.2519, 0.3352, 0.2519, 0.3352, 0.4148, 0.1686, 0.4981, 0.3314, 0.4981, 0.3314, 0.4186, 0.1686, 0.4186, 0.4981, 0.1648, 0.4981, 0.001901, 0.4186, 0.001901, 0.4186, 0.1648, 0.3352, 0.4981, 0.4981, 0.4981, 0.4981, 0.4186, 0.3352, 0.4186, 0.4981, 0.4148, 0.4981, 0.2519, 0.4186, 0.2519, 0.4186, 0.4148, 0.001901, 0.5814, 0.1648, 0.5814, 0.1648, 0.5019, 0.001901, 0.5019, 0.5814, 0.1648, 0.5814, 0.001901, 0.5019, 0.001901, 0.5019, 0.1648, 0.1686, 0.5814, 0.3314, 0.5814, 0.3314, 0.5019, 0.1686, 0.5019, 0.5814, 0.3314, 0.5814, 0.1686, 0.5019, 0.1686, 0.5019, 0.3314, 0.3352, 0.5814, 0.4981, 0.5814, 0.4981, 0.5019, 0.3352, 0.5019, 0.5814, 0.4981, 0.5814, 0.3352, 0.5019, 0.3352, 0.5019, 0.4981, 0.001901, 0.6648, 0.1648, 0.6648, 0.1648, 0.5852, 0.001901, 0.5852, 0.6648, 0.1648, 0.6648, 0.001901, 0.5852, 0.001901, 0.5852, 0.1648, 0.1686, 0.6648, 0.3314, 0.6648, 0.3314, 0.5852, 0.1686, 0.5852, 0.6648, 0.3314, 0.6648, 0.1686, 0.5852, 0.1686, 0.5852, 0.3314, 0.3352, 0.6648, 0.4981, 0.6648, 0.4981, 0.5852, 0.3352, 0.5852, 0.6648, 0.4981, 0.6648, 0.3352, 0.5852, 0.3352, 0.5852, 0.4981, 0.1686, 0.4148, 0.3314, 0.4148, 0.3314, 0.3352, 0.1686, 0.3352, 0.5814, 0.6648, 0.5814, 0.5019, 0.5019, 0.5019, 0.5019, 0.6648, 0.001901, 0.7481, 0.1648, 0.7481, 0.1648, 0.6686, 0.001901, 0.6686, 0.6648, 0.6648, 0.6648, 0.5019, 0.5852, 0.5019, 0.5852, 0.6648, 0.1686, 0.7481, 0.3314, 0.7481, 0.3314, 0.6686, 0.1686, 0.6686, 0.7481, 0.1648, 0.7481, 0.001901, 0.6686, 0.001901, 0.6686, 0.1648, 0.3352, 0.7481, 0.4981, 0.7481, 0.4981, 0.6686, 0.3352, 0.6686, 0.7481, 0.3314, 0.7481, 0.1686, 0.6686, 0.1686, 0.6686, 0.3314, 0.5019, 0.7481, 0.6648, 0.7481, 0.6648, 0.6686, 0.5019, 0.6686, 0.7481, 0.4981, 0.7481, 0.3352, 0.6686, 0.3352, 0.6686, 0.4981, 0.001901, 0.8314, 0.1648, 0.8314, 0.1648, 0.7519, 0.001901, 0.7519, 0.7898, 0.1648, 0.7898, 0.001901, 0.7519, 0.001901, 0.7519, 0.1648, 0.5019, 0.7898, 0.6648, 0.7898, 0.6648, 0.7519, 0.5019, 0.7519, 0.7898, 0.4148, 0.7898, 0.2519, 0.7519, 0.2519, 0.7519, 0.4148, 0.1686, 0.8314, 0.3314, 0.8314, 0.3314, 0.7936, 0.1686, 0.7936, 0.7898, 0.5814, 0.7898, 0.4186, 0.7519, 0.4186, 0.7519, 0.5814, 0.001901, 0.9148, 0.1648, 0.9148, 0.1648, 0.8769, 0.001901, 0.8769, 0.9148, 0.7481, 0.9148, 0.5852, 0.8769, 0.5852, 0.8769, 0.7481, 0.1686, 0.7898, 0.3314, 0.7898, 0.3314, 0.7519, 0.1686, 0.7519, 0.9148, 0.5814, 0.9148, 0.4186, 0.8769, 0.4186, 0.8769, 0.5814, 0.3352, 0.7898, 0.4981, 0.7898, 0.4981, 0.7519, 0.3352, 0.7519, 0.9564, 0.2481, 0.9564, 0.08523, 0.9394, 0.08523, 0.9394, 0.2481, 0.3352, 0.8314, 0.4981, 0.8314, 0.4981, 0.7936, 0.3352, 0.7936, 0.7898, 0.7481, 0.7898, 0.5852, 0.7519, 0.5852, 0.7519, 0.7481, 0.3352, 0.9564, 0.4981, 0.9564, 0.4981, 0.9394, 0.3352, 0.9394, 0.8314, 0.1648, 0.8314, 0.001901, 0.7936, 0.001901, 0.7936, 0.1648, 0.5019, 0.8314, 0.6648, 0.8314, 0.6648, 0.7936, 0.5019, 0.7936, 0.9564, 0.4148, 0.9564, 0.2519, 0.9394, 0.2519, 0.9394, 0.4148, 0.001901, 0.8731, 0.1648, 0.8731, 0.1648, 0.8352, 0.001901, 0.8352, 0.8314, 0.4148, 0.8314, 0.2519, 0.7936, 0.2519, 0.7936, 0.4148, 0.5019, 0.9564, 0.6648, 0.9564, 0.6648, 0.9394, 0.5019, 0.9394, 0.9773, 0.4981, 0.9773, 0.4186, 0.9394, 0.4186, 0.9394, 0.4981, 0.8731, 0.5852, 0.7936, 0.5852, 0.7936, 0.6648, 0.8731, 0.6648, 0.6686, 0.9773, 0.7481, 0.9773, 0.7481, 0.9394, 0.6686, 0.9394, 0.9148, 0.001901, 0.8352, 0.001901, 0.8352, 0.08143, 0.9148, 0.08143, 0.9773, 0.5814, 0.9773, 0.5019, 0.9394, 0.5019, 0.9394, 0.5814, 0.7519, 0.9773, 0.8314, 0.9773, 0.8314, 0.9394, 0.7519, 0.9394, 0.9773, 0.6648, 0.9773, 0.5852, 0.9394, 0.5852, 0.9394, 0.6648, 0.9148, 0.2519, 0.8352, 0.2519, 0.8352, 0.3314, 0.9148, 0.3314, 0.3352, 0.9981, 0.4148, 0.9981, 0.4148, 0.9602, 0.3352, 0.9602, 0.4148, 0.8352, 0.3352, 0.8352, 0.3352, 0.9148, 0.4148, 0.9148, 0.9981, 0.1648, 0.9981, 0.08523, 0.9602, 0.08523, 0.9602, 0.1648, 0.4186, 0.9981, 0.4981, 0.9981, 0.4981, 0.9602, 0.4186, 0.9602, 0.9981, 0.2481, 0.9981, 0.1686, 0.9602, 0.1686, 0.9602, 0.2481, 0.6648, 0.8352, 0.5852, 0.8352, 0.5852, 0.9148, 0.6648, 0.9148, 0.5019, 0.9981, 0.5814, 0.9981, 0.5814, 0.9602, 0.5019, 0.9602, 0.8314, 0.8352, 0.7519, 0.8352, 0.7519, 0.9148, 0.8314, 0.9148, 0.8731, 0.9148, 0.8731, 0.8352, 0.8352, 0.8352, 0.8352, 0.9148, 0.5852, 0.9981, 0.6648, 0.9981, 0.6648, 0.9602, 0.5852, 0.9602, 0.8585, 0.8314, 0.8352, 0.8081, 0.8352, 0.7752, 0.8585, 0.7519, 0.8915, 0.7519, 0.9148, 0.7752, 0.9148, 0.8081, 0.8915, 0.8314, 0.7481, 0.5019, 0.6686, 0.5019, 0.6686, 0.5814, 0.7481, 0.5814, 0.9981, 0.7481, 0.9981, 0.6686, 0.9602, 0.6686, 0.9602, 0.7481, 0.7481, 0.5852, 0.6686, 0.5852, 0.6686, 0.6648, 0.7481, 0.6648, 0.8352, 0.9981, 0.9148, 0.9981, 0.9148, 0.9602, 0.8352, 0.9602, 0.9981, 0.8314, 0.9981, 0.7519, 0.9602, 0.7519, 0.9602, 0.8314, 0.0496, 0.4981, 0.001901, 0.4504, 0.001901, 0.3829, 0.0496, 0.3352, 0.1171, 0.3352, 0.1648, 0.3829, 0.1648, 0.4504, 0.1171, 0.4981, 0.9186, 0.9564, 0.9981, 0.9564, 0.9981, 0.9186, 0.9186, 0.9186])
me_cylinder_001.materials.append(mat_material)
me_cylinder_001.use_remesh_fix_poles = True
me_cylinder_001.use_remesh_preserve_attributes = False
me_cylinder_001.use_mirror_vertex_groups = False
me_cylinder_001.update()

# ---- objects
ob_cylinder_001 = bpy.data.objects.new('Cylinder.001', me_cylinder_001)

# ---- transforms, parenting, visibility, modifiers, constraints
ob_cylinder_001.location = (0.0, 0.0, 2.759)
ob_cylinder_001.lineart.crease_threshold = 0.0

# ---- collection membership
col_collection.objects.link(ob_cylinder_001)

# ---- scene / render settings (as saved in the file)
scene.frame_start = 1; scene.frame_end = 250; scene.frame_set(1)
scene.render.engine = 'BLENDER_EEVEE_NEXT'
scene.cycles.use_denoising = False
scene.cycles.samples = 128
scene.cycles.sampling_pattern = 'TABULATED_SOBOL'
scene.cycles.use_adaptive_sampling = False
scene.cycles.use_light_tree = False
scene.view_settings.view_transform = 'Filmic'
bpy.context.view_layer.update()

# ---- added for rendering (the .blend has no active camera and no usable light): camera, sun
cam_auto = bpy.data.cameras.new('AutoCamera')
cam_auto.lens = 50.0
cam_auto.sensor_width = 36.0
cam_auto.clip_end = 1000.0
ob_auto_camera = bpy.data.objects.new('AutoCamera', cam_auto)
scene.collection.objects.link(ob_auto_camera)
ob_auto_camera.location = (5.5971, -6.63723, 6.87207)
ob_auto_camera.rotation_euler = (1.09748, -7.21219e-08, 0.694738)
scene.camera = ob_auto_camera
light_auto_sun = bpy.data.lights.new('AutoSun', 'SUN')
light_auto_sun.energy = 3.0
light_auto_sun.angle = 0.0523599
ob_auto_sun = bpy.data.objects.new('AutoSun', light_auto_sun)
scene.collection.objects.link(ob_auto_sun)
ob_auto_sun.rotation_euler = (0.872665, 0.174533, 0.523599)
bpy.context.view_layer.update()
